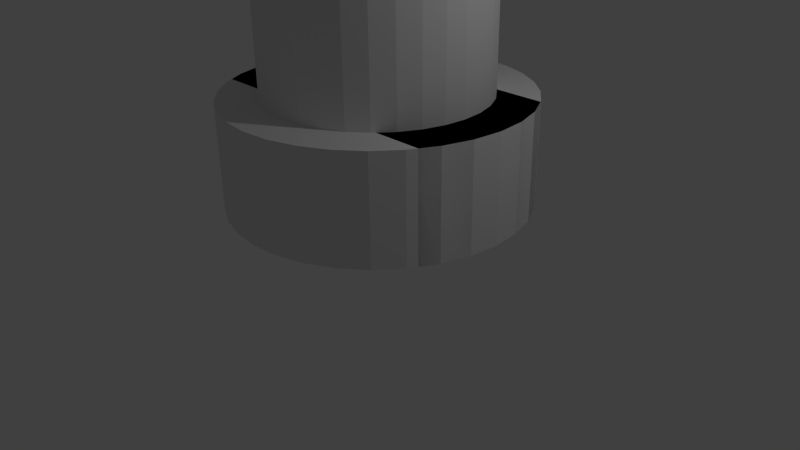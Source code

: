 # Source: atividade02.blend  (saved by Blender 2.80.75; exported with 4.5.12 LTS)
import bpy
from mathutils import Matrix  # noqa: F401  (used for matrix-valued properties, if any)

bpy.ops.wm.read_factory_settings(use_empty=True)
scene = bpy.context.scene
scene.name = 'Scene'

# ---- collections
col_collection_1 = bpy.data.collections.new('Collection 1'); scene.collection.children.link(col_collection_1)

# ---- world
world_world = bpy.data.worlds.new('World'); scene.world = world_world
world_world.color = (0.05088, 0.05088, 0.05088)
world_world.use_sun_shadow = False
world_world.sun_shadow_jitter_overblur = 0.0
world_world.cycles.sampling_method = 'MANUAL'
world_world.cycles.sample_map_resolution = 256

# ---- cameras
cam_camera = bpy.data.cameras.new('Camera')
cam_camera.clip_end = 100.0
cam_camera.lens = 35.0
cam_camera.sensor_width = 32.0
cam_camera.sensor_height = 18.0
cam_camera.ortho_scale = 7.314
cam_camera.dof.focus_distance = 0.0
cam_camera.dof.aperture_fstop = 128.0

# ---- lights
light_lamp = bpy.data.lights.new('Lamp', 'POINT')
light_lamp.transmission_factor = 0.0
light_lamp.cutoff_distance = 30.0
light_lamp.energy = 100.0
light_lamp.shadow_buffer_clip_start = 1.001
light_lamp.shadow_soft_size = 0.1
light_lamp.shadow_maximum_resolution = 0.006
light_lamp.use_absolute_resolution = True
light_lamp.cycles.use_multiple_importance_sampling = False

# ---- meshes
me_cylinder_002 = bpy.data.meshes.new('Cylinder.002')
me_cylinder_002.from_pydata([(0.0, 1.0, -1.0), (0.0, 1.0, 1.0), (0.1951, 0.9808, -1.0), (0.1951, 0.9808, 1.0), (0.3827, 0.9239, -1.0), (0.3827, 0.9239, 1.0), (0.5556, 0.8315, -1.0), (0.5556, 0.8315, 1.0), (0.7071, 0.7071, -1.0), (0.7071, 0.7071, 1.0), (0.8315, 0.5556, -1.0), (0.8315, 0.5556, 1.0), (0.9239, 0.3827, -1.0), (0.9239, 0.3827, 1.0), (0.9808, 0.1951, -1.0), (0.9808, 0.1951, 1.0), (1.0, 7.55e-08, -1.0), (1.0, 7.55e-08, 1.0), (0.9808, -0.1951, -1.0), (0.9808, -0.1951, 1.0), (0.9239, -0.3827, -1.0), (0.9239, -0.3827, 1.0), (0.8315, -0.5556, -1.0), (0.8315, -0.5556, 1.0), (0.7071, -0.7071, -1.0), (0.7071, -0.7071, 1.0), (0.5556, -0.8315, -1.0), (0.5556, -0.8315, 1.0), (0.3827, -0.9239, -1.0), (0.3827, -0.9239, 1.0), (0.1951, -0.9808, -1.0), (0.1951, -0.9808, 1.0), (-3.258e-07, -1.0, -1.0), (-3.258e-07, -1.0, 1.0), (-0.1951, -0.9808, -1.0), (-0.1951, -0.9808, 1.0), (-0.3827, -0.9239, -1.0), (-0.3827, -0.9239, 1.0), (-0.5556, -0.8315, -1.0), (-0.5556, -0.8315, 1.0), (-0.7071, -0.7071, -1.0), (-0.7071, -0.7071, 1.0), (-0.8315, -0.5556, -1.0), (-0.8315, -0.5556, 1.0), (-0.9239, -0.3827, -1.0), (-0.9239, -0.3827, 1.0), (-0.9808, -0.1951, -1.0), (-0.9808, -0.1951, 1.0), (-1.0, 9.656e-07, -1.0), (-1.0, 9.656e-07, 1.0), (-0.9808, 0.1951, -1.0), (-0.9808, 0.1951, 1.0), (-0.9239, 0.3827, -1.0), (-0.9239, 0.3827, 1.0), (-0.8315, 0.5556, -1.0), (-0.8315, 0.5556, 1.0), (-0.7071, 0.7071, -1.0), (-0.7071, 0.7071, 1.0), (-0.5556, 0.8315, -1.0), (-0.5556, 0.8315, 1.0), (-0.3827, 0.9239, -1.0), (-0.3827, 0.9239, 1.0), (-0.1951, 0.9808, -1.0), (-0.1951, 0.9808, 1.0)], [], [(0, 1, 3, 2), (2, 3, 5, 4), (4, 5, 7, 6), (6, 7, 9, 8), (8, 9, 11, 10), (10, 11, 13, 12), (12, 13, 15, 14), (14, 15, 17, 16), (16, 17, 19, 18), (18, 19, 21, 20), (20, 21, 23, 22), (22, 23, 25, 24), (24, 25, 27, 26), (26, 27, 29, 28), (28, 29, 31, 30), (30, 31, 33, 32), (32, 33, 35, 34), (34, 35, 37, 36), (36, 37, 39, 38), (38, 39, 41, 40), (40, 41, 43, 42), (42, 43, 45, 44), (44, 45, 47, 46), (46, 47, 49, 48), (48, 49, 51, 50), (50, 51, 53, 52), (52, 53, 55, 54), (54, 55, 57, 56), (56, 57, 59, 58), (58, 59, 61, 60), (3, 1, 63, 61, 59, 57, 55, 53, 51, 49, 47, 45, 43, 41, 39, 37, 35, 33, 31, 29, 27, 25, 23, 21, 19, 17, 15, 13, 11, 9, 7, 5), (62, 63, 1, 0), (60, 61, 63, 62), (0, 2, 4, 6, 8, 10, 12, 14, 16, 18, 20, 22, 24, 26, 28, 30, 32, 34, 36, 38, 40, 42, 44, 46, 48, 50, 52, 54, 56, 58, 60, 62)])
me_cylinder_002.use_remesh_preserve_volume = False
me_cylinder_002.use_remesh_preserve_attributes = False
me_cylinder_002.use_mirror_vertex_groups = False
me_cylinder_002.update()
me_cylinder_001 = bpy.data.meshes.new('Cylinder.001')
me_cylinder_001.from_pydata([(0.0, 1.0, -1.0), (0.0, 1.0, 1.0), (0.1951, 0.9808, -1.0), (0.1951, 0.9808, 1.0), (0.3827, 0.9239, -1.0), (0.3827, 0.9239, 1.0), (0.5556, 0.8315, -1.0), (0.5556, 0.8315, 1.0), (0.7071, 0.7071, -1.0), (0.7071, 0.7071, 1.0), (0.8315, 0.5556, -1.0), (0.8315, 0.5556, 1.0), (0.9239, 0.3827, -1.0), (0.9239, 0.3827, 1.0), (0.9808, 0.1951, -1.0), (0.9808, 0.1951, 1.0), (1.0, 7.55e-08, -1.0), (1.0, 7.55e-08, 1.0), (0.9808, -0.1951, -1.0), (0.9808, -0.1951, 1.0), (0.9239, -0.3827, -1.0), (0.9239, -0.3827, 1.0), (0.8315, -0.5556, -1.0), (0.8315, -0.5556, 1.0), (0.7071, -0.7071, -1.0), (0.7071, -0.7071, 1.0), (0.5556, -0.8315, -1.0), (0.5556, -0.8315, 1.0), (0.3827, -0.9239, -1.0), (0.3827, -0.9239, 1.0), (0.1951, -0.9808, -1.0), (0.1951, -0.9808, 1.0), (-3.258e-07, -1.0, -1.0), (-3.258e-07, -1.0, 1.0), (-0.1951, -0.9808, -1.0), (-0.1951, -0.9808, 1.0), (-0.3827, -0.9239, -1.0), (-0.3827, -0.9239, 1.0), (-0.5556, -0.8315, -1.0), (-0.5556, -0.8315, 1.0), (-0.7071, -0.7071, -1.0), (-0.7071, -0.7071, 1.0), (-0.8315, -0.5556, -1.0), (-0.8315, -0.5556, 1.0), (-0.9239, -0.3827, -1.0), (-0.9239, -0.3827, 1.0), (-0.9808, -0.1951, -1.0), (-0.9808, -0.1951, 1.0), (-1.0, 9.656e-07, -1.0), (-1.0, 9.656e-07, 1.0), (-0.9808, 0.1951, -1.0), (-0.9808, 0.1951, 1.0), (-0.9239, 0.3827, -1.0), (-0.9239, 0.3827, 1.0), (-0.8315, 0.5556, -1.0), (-0.8315, 0.5556, 1.0), (-0.7071, 0.7071, -1.0), (-0.7071, 0.7071, 1.0), (-0.5556, 0.8315, -1.0), (-0.5556, 0.8315, 1.0), (-0.3827, 0.9239, -1.0), (-0.3827, 0.9239, 1.0), (-0.1951, 0.9808, -1.0), (-0.1951, 0.9808, 1.0)], [], [(0, 1, 3, 2), (2, 3, 5, 4), (4, 5, 7, 6), (6, 7, 9, 8), (8, 9, 11, 10), (10, 11, 13, 12), (12, 13, 15, 14), (14, 15, 17, 16), (16, 17, 19, 18), (18, 19, 21, 20), (20, 21, 23, 22), (22, 23, 25, 24), (24, 25, 27, 26), (26, 27, 29, 28), (28, 29, 31, 30), (30, 31, 33, 32), (32, 33, 35, 34), (34, 35, 37, 36), (36, 37, 39, 38), (38, 39, 41, 40), (40, 41, 43, 42), (42, 43, 45, 44), (44, 45, 47, 46), (46, 47, 49, 48), (48, 49, 51, 50), (50, 51, 53, 52), (52, 53, 55, 54), (54, 55, 57, 56), (56, 57, 59, 58), (58, 59, 61, 60), (3, 1, 63, 61, 59, 57, 55, 53, 51, 49, 47, 45, 43, 41, 39, 37, 35, 33, 31, 29, 27, 25, 23, 21, 19, 17, 15, 13, 11, 9, 7, 5), (62, 63, 1, 0), (60, 61, 63, 62), (0, 2, 4, 6, 8, 10, 12, 14, 16, 18, 20, 22, 24, 26, 28, 30, 32, 34, 36, 38, 40, 42, 44, 46, 48, 50, 52, 54, 56, 58, 60, 62)])
me_cylinder_001.use_remesh_preserve_volume = False
me_cylinder_001.use_remesh_preserve_attributes = False
me_cylinder_001.use_mirror_vertex_groups = False
me_cylinder_001.update()
me_cylinder = bpy.data.meshes.new('Cylinder')
me_cylinder.from_pydata([(7.105e-15, 1.0, -0.3513), (7.105e-15, 1.0, 0.3513), (0.1951, 0.9808, -0.3513), (0.1951, 0.9808, 0.3513), (0.3827, 0.9239, -0.3513), (0.3827, 0.9239, 0.3513), (0.5556, 0.8315, -0.3513), (0.5556, 0.8315, 0.3513), (0.7071, 0.7071, -0.3513), (0.7071, 0.7071, 0.3513), (0.8315, 0.5556, -0.3513), (0.8315, 0.5556, 0.3513), (0.9239, 0.3827, -0.3513), (0.9239, 0.3827, 0.3513), (0.9808, 0.1951, -0.3513), (0.9808, 0.1951, 0.3513), (1.0, 7.55e-08, -0.3513), (1.0, 7.55e-08, 0.3513), (0.9808, -0.1951, -0.3513), (0.9808, -0.1951, 0.3513), (0.9239, -0.3827, -0.3513), (0.9239, -0.3827, 0.3513), (0.8315, -0.5556, -0.3513), (0.8315, -0.5556, 0.3513), (0.7071, -0.7071, -0.3513), (0.7071, -0.7071, 0.3513), (0.5556, -0.8315, -0.3513), (0.5556, -0.8315, 0.3513), (0.3827, -0.9239, -0.3513), (0.3827, -0.9239, 0.3513), (0.1951, -0.9808, -0.3513), (0.1951, -0.9808, 0.3513), (-3.258e-07, -1.0, -0.3513), (-3.258e-07, -1.0, 0.3513), (-0.1951, -0.9808, -0.3513), (-0.1951, -0.9808, 0.3513), (-0.3827, -0.9239, -0.3513), (-0.3827, -0.9239, 0.3513), (-0.5556, -0.8315, -0.3513), (-0.5556, -0.8315, 0.3513), (-0.7071, -0.7071, -0.3513), (-0.7071, -0.7071, 0.3513), (-0.8315, -0.5556, -0.3513), (-0.8315, -0.5556, 0.3513), (-0.9239, -0.3827, -0.3513), (-0.9239, -0.3827, 0.3513), (-0.9808, -0.1951, -0.3513), (-0.9808, -0.1951, 0.3513), (-1.0, 9.656e-07, -0.3513), (-1.0, 9.656e-07, 0.3513), (-0.9808, 0.1951, -0.3513), (-0.9808, 0.1951, 0.3513), (-0.9239, 0.3827, -0.3513), (-0.9239, 0.3827, 0.3513), (-0.8315, 0.5556, -0.3513), (-0.8315, 0.5556, 0.3513), (-0.7071, 0.7071, -0.3513), (-0.7071, 0.7071, 0.3513), (-0.5556, 0.8315, -0.3513), (-0.5556, 0.8315, 0.3513), (-0.3827, 0.9239, -0.3513), (-0.3827, 0.9239, 0.3513), (-0.1951, 0.9808, -0.3513), (-0.1951, 0.9808, 0.3513)], [], [(0, 1, 3, 2), (2, 3, 5, 4), (4, 5, 7, 6), (6, 7, 9, 8), (8, 9, 11, 10), (10, 11, 13, 12), (12, 13, 15, 14), (14, 15, 17, 16), (16, 17, 19, 18), (18, 19, 21, 20), (20, 21, 23, 22), (22, 23, 25, 24), (24, 25, 27, 26), (26, 27, 29, 28), (28, 29, 31, 30), (30, 31, 33, 32), (32, 33, 35, 34), (34, 35, 37, 36), (36, 37, 39, 38), (38, 39, 41, 40), (40, 41, 43, 42), (42, 43, 45, 44), (44, 45, 47, 46), (46, 47, 49, 48), (48, 49, 51, 50), (50, 51, 53, 52), (52, 53, 55, 54), (54, 55, 57, 56), (56, 57, 59, 58), (58, 59, 61, 60), (3, 1, 63, 61, 59, 57, 55, 53, 51, 49, 47, 45, 43, 41, 39, 37, 35, 33, 31, 29, 27, 25, 23, 21, 19, 17, 15, 13, 11, 9, 7, 5), (62, 63, 1, 0), (60, 61, 63, 62), (0, 2, 4, 6, 8, 10, 12, 14, 16, 18, 20, 22, 24, 26, 28, 30, 32, 34, 36, 38, 40, 42, 44, 46, 48, 50, 52, 54, 56, 58, 60, 62)])
me_cylinder.use_remesh_preserve_volume = False
me_cylinder.use_remesh_preserve_attributes = False
me_cylinder.use_mirror_vertex_groups = False
me_cylinder.update()
me_cube_001 = bpy.data.meshes.new('Cube.001')
me_cube_001.from_pydata([(-1.0, -1.0, -1.0), (-1.0, -1.0, 1.0), (-1.0, 1.0, -1.0), (-1.0, 1.0, 1.0), (1.0, -1.0, -1.0), (1.0, -1.0, 1.0), (1.0, 1.0, -1.0), (1.0, 1.0, 1.0)], [], [(1, 3, 2, 0), (3, 7, 6, 2), (7, 5, 4, 6), (5, 1, 0, 4), (0, 2, 6, 4), (5, 7, 3, 1)])
me_cube_001.use_remesh_preserve_volume = False
me_cube_001.use_remesh_preserve_attributes = False
me_cube_001.use_mirror_vertex_groups = False
me_cube_001.update()

# ---- objects
ob_cilindro_3 = bpy.data.objects.new('Cilindro 3', me_cylinder_002)
ob_cilindro_2 = bpy.data.objects.new('Cilindro 2', me_cylinder_001)
ob_cilindro_1 = bpy.data.objects.new('Cilindro 1', me_cylinder)
ob_caixa = bpy.data.objects.new('Caixa', me_cube_001)
ob_lamp = bpy.data.objects.new('Lamp', light_lamp)
ob_camera = bpy.data.objects.new('Camera', cam_camera)

# ---- transforms, parenting, visibility, modifiers, constraints
ob_cilindro_3.location = (0.009208, 0.1281, 3.765)
ob_cilindro_3.scale = (0.9312, 0.9312, 2.32)
ob_cilindro_3.lineart.crease_threshold = 0.0
_m = ob_cilindro_3.modifiers.new('Boolean', 'BOOLEAN')
_m.object = ob_caixa
_m.operation = 'INTERSECT'
_m.solver = 'FAST'
ob_cilindro_2.location = (0.009208, 0.1281, 3.095)
ob_cilindro_2.scale = (1.404, 1.404, 1.404)
ob_cilindro_2.lineart.crease_threshold = 0.0
ob_cilindro_1.location = (0.009208, 0.1281, 1.472)
ob_cilindro_1.scale = (1.919, 1.919, 1.919)
ob_cilindro_1.lineart.crease_threshold = 0.0
ob_caixa.location = (0.009468, 0.1751, 1.472)
ob_caixa.scale = (2.853, 1.0, 1.0)
ob_caixa.lineart.crease_threshold = 0.0
_m = ob_caixa.modifiers.new('CSG.001', 'BOOLEAN')
_m.object = ob_cilindro_2
_m.solver = 'FAST'
_m = ob_caixa.modifiers.new('CSG.002', 'BOOLEAN')
_m.object = ob_cilindro_3
_m.operation = 'UNION'
_m.solver = 'FAST'
_m = ob_caixa.modifiers.new('CSG', 'BOOLEAN')
_m.object = ob_cilindro_1
_m.operation = 'INTERSECT'
_m.solver = 'FAST'
ob_lamp.location = (4.076, 1.005, 5.904)
ob_lamp.rotation_euler = (0.6503, 0.05522, 1.866)
ob_lamp.lock_rotations_4d = False
ob_lamp.empty_display_type = 'ARROWS'
ob_lamp.color = (0.0, 0.0, 0.0, 0.0)
ob_lamp.lineart.crease_threshold = 0.0
ob_camera.location = (7.481, -6.508, 5.344)
ob_camera.rotation_euler = (1.109, 0.01082, 0.8149)
ob_camera.lock_rotations_4d = False
ob_camera.empty_display_type = 'ARROWS'
ob_camera.color = (0.0, 0.0, 0.0, 0.0)
ob_camera.display_type = 'WIRE'
ob_camera.lineart.crease_threshold = 0.0

# ---- collection membership
col_collection_1.objects.link(ob_cilindro_3)
col_collection_1.objects.link(ob_cilindro_2)
col_collection_1.objects.link(ob_cilindro_1)
col_collection_1.objects.link(ob_caixa)
col_collection_1.objects.link(ob_lamp)
col_collection_1.objects.link(ob_camera)

# ---- scene / render settings (as saved in the file)
scene.camera = ob_camera
scene.frame_start = 1; scene.frame_end = 250; scene.frame_set(1)
scene.render.engine = 'BLENDER_EEVEE_NEXT'
scene.render.resolution_percentage = 50
scene.render.dither_intensity = 0.0
scene.cycles.use_denoising = False
scene.cycles.samples = 10
scene.cycles.sampling_pattern = 'TABULATED_SOBOL'
scene.cycles.light_sampling_threshold = 0.0
scene.cycles.use_adaptive_sampling = False
scene.cycles.use_light_tree = False
scene.cycles.blur_glossy = 0.0
scene.cycles.pixel_filter_type = 'GAUSSIAN'
scene.cycles.sample_clamp_indirect = 0.0
scene.view_settings.view_transform = 'Standard'
bpy.context.view_layer.update()
